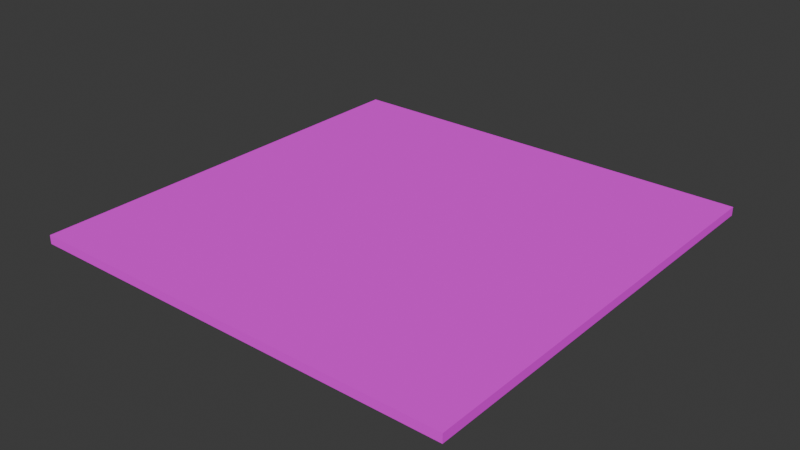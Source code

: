 # Source: city_ground_finishes_02.blend  (saved by Blender 5.2.45; exported with 4.5.12 LTS)
import bpy
from mathutils import Matrix  # noqa: F401  (used for matrix-valued properties, if any)

bpy.ops.wm.read_factory_settings(use_empty=True)
scene = bpy.context.scene
scene.name = 'Scene'

# ---- collections
col_collection = bpy.data.collections.new('Collection'); scene.collection.children.link(col_collection)
col_export_city_ground_finishes_02 = bpy.data.collections.new('export_city_ground_finishes_02'); scene.collection.children.link(col_export_city_ground_finishes_02)

# ---- images (referenced by path relative to the original .blend; pixels are not part of the script)
import os
ASSET_DIR = os.environ.get("B2B_ASSET_DIR", "")  # directory of the original .blend (textures are referenced by path, not embedded)
HERE = os.path.dirname(os.path.abspath(__file__))  # packed textures are extracted next to this script under _unpacked/

def load_image(name, relpath, width, height, colorspace="sRGB"):
    """Load a texture the original file referenced (path relative to the .blend, or extracted next to this script)."""
    p = next((c for c in (os.path.join(HERE, relpath), os.path.join(ASSET_DIR, relpath)) if relpath and os.path.exists(c)), "")
    if p:
        img = bpy.data.images.load(p, check_existing=True)
        img.name = name
    else:  # same state as the original file: an image datablock whose file is absent (Cycles renders it pink)
        img = bpy.data.images.new(name, width, height)
        img.source = "FILE"
        img.filepath = "//" + (relpath or name)
    img.colorspace_settings.name = colorspace
    return img
img_service_concrete_albedo_png = load_image('service_concrete_albedo.png', 'service_concrete_albedo.png', 1024, 1024, 'sRGB')

# ---- materials (node trees are filled in below, after node groups)
mat_service_concrete = bpy.data.materials.new('service_concrete')
mat_service_concrete.use_backface_culling = True

# ---- material node trees
mat_service_concrete.use_nodes = True; mat_service_concrete.node_tree.nodes.clear()
_N = mat_service_concrete.node_tree.nodes; _L = mat_service_concrete.node_tree.links
n0 = _N.new('ShaderNodeBsdfPrincipled'); n0.name = 'Principled BSDF'; n0.location = (-200, 100)
n0.inputs[2].default_value = 0.94
n0.inputs[10].default_value = 0.005
n1 = _N.new('ShaderNodeOutputMaterial'); n1.name = 'Material Output'; n1.location = (200, 100)
n2 = _N.new('ShaderNodeTexImage'); n2.name = 'CommittedAlbedo'; n2.location = (0, 0)
n2.image = img_service_concrete_albedo_png
_L.new(n0.outputs[0], n1.inputs[0])
_L.new(n2.outputs[0], n0.inputs[0])
n1.is_active_output = True

# ---- world
world_world = bpy.data.worlds.new('World'); scene.world = world_world
world_world.use_nodes = True; world_world.node_tree.nodes.clear()
_N = world_world.node_tree.nodes; _L = world_world.node_tree.links
n0 = _N.new('ShaderNodeOutputWorld'); n0.name = 'World Output'; n0.location = (200, 100)
n1 = _N.new('ShaderNodeBackground'); n1.name = 'Background'; n1.location = (-200, 100)
n1.inputs[0].default_value = (0.05088, 0.05088, 0.05088, 1.0)
_L.new(n1.outputs[0], n0.inputs[0])
n0.is_active_output = True
world_world.color = (0.05088, 0.05088, 0.05088)
world_world.sun_shadow_jitter_overblur = 0.0

# ---- meshes
me_serviceconcreteswatch = bpy.data.meshes.new('ServiceConcreteSwatch')
me_serviceconcreteswatch.from_pydata([(-2.0, -2.0, -0.08), (-2.0, -2.0, -8.941e-10), (-2.0, 2.0, -0.08), (-2.0, 2.0, -8.941e-10), (2.0, -2.0, -0.08), (2.0, -2.0, -8.941e-10), (2.0, 2.0, -0.08), (2.0, 2.0, -8.941e-10)], [], [(0, 1, 3, 2), (2, 3, 7, 6), (6, 7, 5, 4), (4, 5, 1, 0), (2, 6, 4, 0), (7, 3, 1, 5)])
_uv = me_serviceconcreteswatch.uv_layers.new(name='UVMap')
_uv.uv.foreach_set('vector', [0.0, -0.02, 0.0, -2.235e-10, 1.0, -2.235e-10, 1.0, -0.02, 0.0, -0.02, 0.0, -2.235e-10, 1.0, -2.235e-10, 1.0, -0.02, 1.0, -0.02, 1.0, -2.235e-10, 0.0, -2.235e-10, 0.0, -0.02, 1.0, -0.02, 1.0, -2.235e-10, 0.0, -2.235e-10, 0.0, -0.02, 0.0, 1.0, 1.0, 1.0, 1.0, 0.0, 0.0, 0.0, 1.0, 1.0, 0.0, 1.0, 0.0, 0.0, 1.0, 0.0])
me_serviceconcreteswatch.materials.append(mat_service_concrete)
me_serviceconcreteswatch.update()

# ---- objects
ob_citygroundfinishes02 = bpy.data.objects.new('CityGroundFinishes02', None)
ob_citygroundfinishes02_mesh = bpy.data.objects.new('CityGroundFinishes02_Mesh', me_serviceconcreteswatch)

# ---- transforms, parenting, visibility, modifiers, constraints
ob_citygroundfinishes02.location = (0.0, 0.0, 0.0)
ob_citygroundfinishes02_mesh.parent = ob_citygroundfinishes02
ob_citygroundfinishes02_mesh.location = (0.0, 0.0, 0.0)

# ---- collection membership
col_export_city_ground_finishes_02.objects.link(ob_citygroundfinishes02)
col_export_city_ground_finishes_02.objects.link(ob_citygroundfinishes02_mesh)

# ---- scene / render settings (as saved in the file)
scene.frame_start = 1; scene.frame_end = 250; scene.frame_set(1)
scene.render.engine = 'BLENDER_EEVEE_NEXT'
scene.render.bake_bias = 0.0
scene.render.bake_samples = 0
scene.render.compositor_device = 'GPU'
scene.eevee.use_volume_custom_range = False
scene.eevee.fast_gi_thickness_near = 0.1
scene.eevee.fast_gi_thickness_far = 0.0
scene.eevee.ray_tracing_options.screen_trace_thickness = 0.1
bpy.context.view_layer.update()

# ---- added for rendering (the .blend has no active camera and no usable light): camera, sun
cam_auto = bpy.data.cameras.new('AutoCamera')
cam_auto.lens = 50.0
cam_auto.sensor_width = 36.0
cam_auto.clip_end = 1000.0
ob_auto_camera = bpy.data.objects.new('AutoCamera', cam_auto)
scene.collection.objects.link(ob_auto_camera)
ob_auto_camera.location = (5.23438, -6.28126, 4.14751)
ob_auto_camera.rotation_euler = (1.09748, -7.21219e-08, 0.694738)
scene.camera = ob_auto_camera
light_auto_sun = bpy.data.lights.new('AutoSun', 'SUN')
light_auto_sun.energy = 3.0
light_auto_sun.angle = 0.0523599
ob_auto_sun = bpy.data.objects.new('AutoSun', light_auto_sun)
scene.collection.objects.link(ob_auto_sun)
ob_auto_sun.rotation_euler = (0.872665, 0.174533, 0.523599)
bpy.context.view_layer.update()
